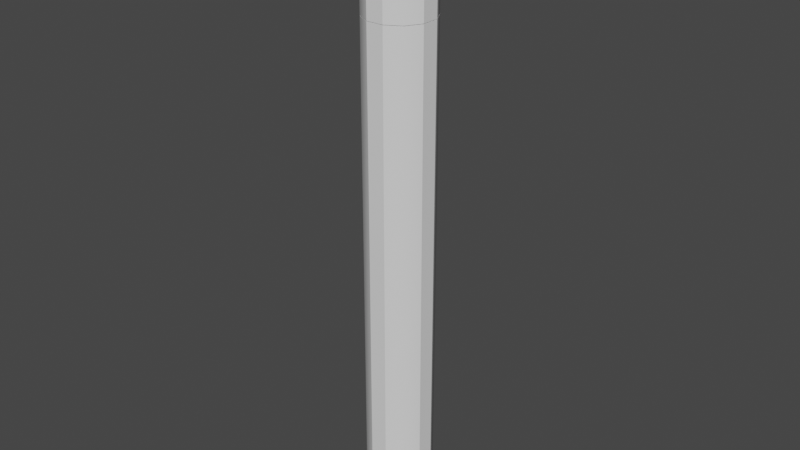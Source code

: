 # Source: wand.blend  (saved by Blender 3.6.14; exported with 4.5.12 LTS)
import bpy
from mathutils import Matrix  # noqa: F401  (used for matrix-valued properties, if any)

bpy.ops.wm.read_factory_settings(use_empty=True)
scene = bpy.context.scene
scene.name = 'Scene'

# ---- collections
col_collection = bpy.data.collections.new('Collection'); scene.collection.children.link(col_collection)

# ---- node groups
ng_auto_smooth = bpy.data.node_groups.new('Auto Smooth', 'GeometryNodeTree')
_s = ng_auto_smooth.interface.new_socket(name='Geometry', in_out='OUTPUT', socket_type='NodeSocketGeometry')
_s = ng_auto_smooth.interface.new_socket(name='Geometry', in_out='INPUT', socket_type='NodeSocketGeometry')
_s = ng_auto_smooth.interface.new_socket(name='Angle', in_out='INPUT', socket_type='NodeSocketFloat')
_s.subtype = 'ANGLE'
_s.min_value = 0.0
_s.max_value = 3.142
ng_auto_smooth.is_modifier = True
_N = ng_auto_smooth.nodes; _L = ng_auto_smooth.links
n0 = _N.new('NodeGroupOutput'); n0.name = 'Group Output'; n0.location = (480, -100)
n1 = _N.new('NodeGroupInput'); n1.name = 'Group Input'; n1.location = (-420, -300)
n2 = _N.new('NodeGroupInput'); n2.name = 'Group Input.001'; n2.location = (-60, -100)
n3 = _N.new('GeometryNodeSetShadeSmooth'); n3.name = 'Set Shade Smooth'; n3.location = (120, -100)
n3.domain = 'EDGE'
n4 = _N.new('GeometryNodeSetShadeSmooth'); n4.name = 'Set Shade Smooth.001'; n4.location = (300, -100)
n5 = _N.new('GeometryNodeInputMeshEdgeAngle'); n5.name = 'Edge Angle'; n5.location = (-420, -220)
n6 = _N.new('GeometryNodeInputEdgeSmooth'); n6.name = 'Is Edge Smooth'; n6.location = (-60, -160)
n7 = _N.new('GeometryNodeInputShadeSmooth'); n7.name = 'Is Face Smooth'; n7.location = (-240, -340)
n8 = _N.new('FunctionNodeBooleanMath'); n8.name = 'Boolean Math'; n8.location = (-60, -220)
n9 = _N.new('FunctionNodeCompare'); n9.name = 'Compare'; n9.location = (-240, -180)
n9.operation = 'LESS_EQUAL'
_L.new(n5.outputs[0], n9.inputs[0])
_L.new(n4.outputs[0], n0.inputs[0])
_L.new(n1.outputs[1], n9.inputs[1])
_L.new(n9.outputs[0], n8.inputs[0])
_L.new(n7.outputs[0], n8.inputs[1])
_L.new(n2.outputs[0], n3.inputs[0])
_L.new(n6.outputs[0], n3.inputs[1])
_L.new(n3.outputs[0], n4.inputs[0])
_L.new(n8.outputs[0], n3.inputs[2])
n0.is_active_output = True

# ---- world
world_world = bpy.data.worlds.new('World'); scene.world = world_world
world_world.use_nodes = True; world_world.node_tree.nodes.clear()
_N = world_world.node_tree.nodes; _L = world_world.node_tree.links
n0 = _N.new('ShaderNodeOutputWorld'); n0.name = 'World Output'; n0.location = (300, 300)
n1 = _N.new('ShaderNodeBackground'); n1.name = 'Background'; n1.location = (10, 300)
n1.inputs[0].default_value = (0.05088, 0.05088, 0.05088, 1.0)
_L.new(n1.outputs[0], n0.inputs[0])
n0.is_active_output = True
world_world.color = (0.05088, 0.05088, 0.05088)
world_world.use_sun_shadow = False
world_world.sun_shadow_jitter_overblur = 0.0

# ---- meshes
me_circle = bpy.data.meshes.new('Circle')
me_circle.from_pydata([(0.4282, 0.4282, 0.0), (0.1567, 0.585, 0.0), (-0.1567, 0.585, 0.0), (-0.4282, 0.4282, 0.0), (-0.585, 0.1567, 0.0), (-0.585, -0.1567, 0.0), (-0.4282, -0.4282, 0.0), (-0.1567, -0.585, 0.0), (0.1567, -0.585, 0.0), (0.4282, -0.4282, 0.0), (0.585, -0.1567, 0.0), (0.585, 0.1567, 0.0), (0.1567, 0.585, 9.112), (0.4282, 0.4282, 9.112), (-0.1567, 0.585, 9.112), (-0.4282, 0.4282, 9.112), (-0.585, 0.1567, 9.112), (-0.585, -0.1567, 9.112), (-0.4282, -0.4282, 9.112), (-0.1567, -0.585, 9.112), (0.1567, -0.585, 9.112), (0.4282, -0.4282, 9.112), (0.585, -0.1567, 9.112), (0.585, 0.1567, 9.112), (0.3961, 0.3961, 8.738), (0.145, 0.5411, 8.738), (-0.145, 0.5411, 8.738), (-0.3961, 0.3961, 8.738), (-0.5411, 0.145, 8.738), (-0.5411, -0.145, 8.738), (-0.3961, -0.3961, 8.738), (-0.145, -0.5411, 8.738), (0.145, -0.5411, 8.738), (0.3961, -0.3961, 8.738), (0.5411, -0.145, 8.738), (0.5411, 0.145, 8.738), (0.1454, 0.5426, 10.0), (0.3972, 0.3972, 10.0), (-0.1454, 0.5426, 10.0), (-0.3972, 0.3972, 10.0), (-0.5426, 0.1454, 10.0), (-0.5426, -0.1454, 10.0), (-0.3972, -0.3972, 10.0), (-0.1454, -0.5426, 10.0), (0.1454, -0.5426, 10.0), (0.3972, -0.3972, 10.0), (0.5426, -0.1454, 10.0), (0.5426, 0.1454, 10.0), (-0.07825, -0.2602, 10.0), (0.07825, -0.2602, 10.0), (-0.07825, 0.2602, 10.0), (0.07825, 0.2602, 10.0), (-0.07825, 0.2602, 9.753), (-0.07825, -0.2602, 9.753), (0.07825, -0.2602, 9.753), (0.07825, 0.2602, 9.753), (-0.08178, -0.2637, 10.0), (0.08178, -0.2637, 10.0), (-0.08178, 0.2637, 10.0), (0.08178, 0.2637, 10.0), (-0.08113, 0.2631, 9.75), (-0.08113, -0.2631, 9.75), (0.08113, -0.2631, 9.75), (0.08113, 0.2631, 9.75)], [], [(1, 0, 11, 10, 9, 8, 7, 6, 5, 4, 3, 2), (10, 11, 23, 22), (0, 1, 12, 13), (7, 8, 20, 19), (4, 5, 17, 16), (11, 0, 13, 23), (1, 2, 14, 12), (8, 9, 21, 20), (5, 6, 18, 17), (2, 3, 15, 14), (9, 10, 22, 21), (6, 7, 19, 18), (3, 4, 16, 15), (12, 14, 15, 16, 17, 18, 19, 20, 21, 22, 23, 13), (25, 26, 27, 28, 29, 30, 31, 32, 33, 34, 35, 24), (34, 35, 47, 46), (24, 25, 36, 37), (31, 32, 44, 43), (28, 29, 41, 40), (35, 24, 37, 47), (25, 26, 38, 36), (32, 33, 45, 44), (29, 30, 42, 41), (26, 27, 39, 38), (33, 34, 46, 45), (30, 31, 43, 42), (27, 28, 40, 39), (35, 24, 25, 26, 27, 28, 29, 5, 6, 30, 31, 32, 33, 34), (53, 54, 55, 52), (51, 50, 52, 55), (48, 49, 54, 53), (49, 51, 55, 54), (50, 48, 53, 52), (61, 62, 63, 60), (59, 58, 60, 63), (56, 57, 62, 61), (57, 59, 63, 62), (58, 56, 61, 60), (48, 50, 58, 56), (49, 48, 56, 57), (51, 49, 57, 59), (50, 51, 59, 58), (38, 39, 40, 58), (56, 58, 40, 41), (41, 42, 43, 56), (57, 56, 43, 44), (44, 45, 46, 57), (59, 57, 46, 47), (36, 59, 47, 37), (58, 59, 36, 38)])
me_circle.polygons.foreach_set('use_smooth', [1, 1, 1, 1, 1, 1, 1, 1, 1, 1, 1, 1, 1, 1, 1, 1, 1, 1, 1, 1, 1, 1, 1, 1, 1, 1, 1, 1, 0, 0, 0, 0, 0, 0, 0, 0, 0, 0, 0, 0, 0, 0, 1, 0, 1, 0, 1, 0, 1, 0])
_uv = me_circle.uv_layers.new(name='UVMap')
_uv.uv.foreach_set('vector', [0.0, 0.0, 0.0, 0.0, 0.0, 0.0, 0.0, 0.0, 0.0, 0.0, 0.0, 0.0, 0.0, 0.0, 0.0, 0.0, 0.0, 0.0, 0.0, 0.0, 0.0, 0.0, 0.0, 0.0, 0.0, 0.0, 0.0, 0.0, 0.0, 0.0, 0.0, 0.0, 0.0, 0.0, 0.0, 0.0, 0.0, 0.0, 0.0, 0.0, 0.0, 0.0, 0.0, 0.0, 0.0, 0.0, 0.0, 0.0, 0.0, 0.0, 0.0, 0.0, 0.0, 0.0, 0.0, 0.0, 0.0, 0.0, 0.0, 0.0, 0.0, 0.0, 0.0, 0.0, 0.0, 0.0, 0.0, 0.0, 0.0, 0.0, 0.0, 0.0, 0.0, 0.0, 0.0, 0.0, 0.0, 0.0, 0.0, 0.0, 0.0, 0.0, 0.0, 0.0, 0.0, 0.0, 0.0, 0.0, 0.0, 0.0, 0.0, 0.0, 0.0, 0.0, 0.0, 0.0, 0.0, 0.0, 0.0, 0.0, 0.0, 0.0, 0.0, 0.0, 0.0, 0.0, 0.0, 0.0, 0.0, 0.0, 0.0, 0.0, 0.0, 0.0, 0.0, 0.0, 0.0, 0.0, 0.0, 0.0, 0.0, 0.0, 0.0, 0.0, 0.0, 0.0, 0.0, 0.0, 0.0, 0.0, 0.0, 0.0, 0.0, 0.0, 0.0, 0.0, 0.0, 0.0, 0.0, 0.0, 0.0, 0.0, 0.0, 0.0, 0.0, 0.0, 0.0, 0.0, 0.0, 0.0, 0.0, 0.0, 0.0, 0.0, 0.0, 0.0, 0.0, 0.0, 0.0, 0.0, 0.0, 0.0, 0.0, 0.0, 0.0, 0.0, 0.0, 0.0, 0.0, 0.0, 0.0, 0.0, 0.0, 0.0, 0.0, 0.0, 0.0, 0.0, 0.0, 0.0, 0.0, 0.0, 0.0, 0.0, 0.0, 0.0, 0.0, 0.0, 0.0, 0.0, 0.0, 0.0, 0.0, 0.0, 0.0, 0.0, 0.0, 0.0, 0.0, 0.0, 0.0, 0.0, 0.0, 0.0, 0.0, 0.0, 0.0, 0.0, 0.0, 0.0, 0.0, 0.0, 0.0, 0.0, 0.0, 0.0, 0.0, 0.0, 0.0, 0.0, 0.0, 0.0, 0.0, 0.0, 0.0, 0.0, 0.0, 0.0, 0.0, 0.0, 0.0, 0.0, 0.0, 0.0, 0.0, 0.0, 0.0, 0.0, 0.0, 0.0, 0.0, 0.0, 0.0, 0.0, 0.0, 0.0, 0.0, 0.0, 0.0, 0.0, 0.0, 0.0, 0.0, 0.0, 0.0, 0.0, 0.0, 0.0, 0.0, 0.0, 0.0, 0.0, 0.0, 0.0, 0.0, 0.0, 0.0, 0.0, 0.0, 0.0, 0.0, 0.0, 0.0, 0.0, 0.0, 0.0, 0.0, 0.0, 0.0, 0.0, 0.0, 0.0, 0.0, 0.0, 0.0, 0.0, 0.0, 0.0, 0.0, 0.0, 0.0, 0.0, 0.0, 0.0, 1.0, 0.0, 1.0, 1.0, 0.0, 1.0, 1.0, 1.0, 0.0, 1.0, 0.0, 1.0, 1.0, 1.0, 0.0, 0.0, 1.0, 0.0, 1.0, 0.0, 0.0, 0.0, 1.0, 0.0, 1.0, 1.0, 1.0, 1.0, 1.0, 0.0, 0.0, 1.0, 0.0, 0.0, 0.0, 0.0, 0.0, 1.0, 0.0, 0.0, 1.0, 0.0, 1.0, 1.0, 0.0, 1.0, 1.0, 1.0, 0.0, 1.0, 0.0, 1.0, 1.0, 1.0, 0.0, 0.0, 1.0, 0.0, 1.0, 0.0, 0.0, 0.0, 1.0, 0.0, 1.0, 1.0, 1.0, 1.0, 1.0, 0.0, 0.0, 1.0, 0.0, 0.0, 0.0, 0.0, 0.0, 1.0, 0.0, 0.0, 0.0, 1.0, 0.0, 1.0, 0.0, 0.0, 1.0, 0.0, 0.0, 0.0, 0.0, 0.0, 1.0, 0.0, 1.0, 1.0, 1.0, 0.0, 1.0, 0.0, 1.0, 1.0, 0.0, 1.0, 1.0, 1.0, 1.0, 1.0, 0.0, 1.0, 0.0, 0.0, 0.0, 0.0, 0.0, 0.0, 0.0, 0.0, 0.0, 0.0, 0.0, 0.0, 0.0, 0.0, 0.0, 0.0, 0.0, 0.0, 0.0, 0.0, 0.0, 0.0, 0.0, 0.0, 0.0, 0.0, 0.0, 0.0, 0.0, 0.0, 0.0, 0.0, 0.0, 0.0, 0.0, 0.0, 0.0, 0.0, 0.0, 0.0, 0.0, 0.0, 0.0, 0.0, 0.0, 0.0, 0.0, 0.0, 0.0, 0.0, 0.0, 0.0, 0.0, 0.0, 0.0, 0.0, 0.0, 0.0, 0.0, 0.0, 0.0, 0.0, 0.0, 0.0])
me_circle.update()
me_circle_001 = bpy.data.meshes.new('Circle.001')
me_circle_001.from_pydata([(0.1567, 0.585, 10.01), (0.4282, 0.4282, 10.01), (-0.1567, 0.585, 10.01), (-0.4282, 0.4282, 10.01), (-0.585, 0.1567, 10.01), (-0.585, -0.1567, 10.01), (-0.4282, -0.4282, 10.01), (-0.1567, -0.585, 10.01), (0.1567, -0.585, 10.01), (0.4282, -0.4282, 10.01), (0.585, -0.1567, 10.01), (0.585, 0.1567, 10.01), (0.1567, 0.585, 12.02), (0.4282, 0.4282, 12.02), (-0.1567, 0.585, 12.02), (-0.4282, 0.4282, 12.02), (-0.585, 0.1567, 12.02), (-0.585, -0.1567, 12.02), (-0.4282, -0.4282, 12.02), (-0.1567, -0.585, 12.02), (0.1567, -0.585, 12.02), (0.4282, -0.4282, 12.02), (0.585, -0.1567, 12.02), (0.585, 0.1567, 12.02), (0.1516, 0.5657, 10.01), (0.4141, 0.4141, 10.01), (-0.1516, 0.5657, 10.01), (-0.4141, 0.4141, 10.01), (-0.5657, 0.1516, 10.01), (-0.5657, -0.1516, 10.01), (-0.4141, -0.4141, 10.01), (-0.1516, -0.5657, 10.01), (0.1516, -0.5657, 10.01), (0.4141, -0.4141, 10.01), (0.5657, -0.1516, 10.01), (0.5657, 0.1516, 10.01), (0.1528, 0.5704, 12.01), (0.4175, 0.4175, 12.01), (-0.1528, 0.5704, 12.01), (-0.4175, 0.4175, 12.01), (-0.5704, 0.1528, 12.01), (-0.5704, -0.1528, 12.01), (-0.4175, -0.4175, 12.01), (-0.1528, -0.5704, 12.01), (0.1528, -0.5704, 12.01), (0.4175, -0.4175, 12.01), (0.5704, -0.1528, 12.01), (0.5704, 0.1528, 12.01)], [], [(0, 2, 14, 12), (12, 14, 15, 16, 17, 18, 19, 20, 21, 22, 23, 13), (8, 9, 21, 20), (5, 6, 18, 17), (2, 3, 15, 14), (9, 10, 22, 21), (6, 7, 19, 18), (3, 4, 16, 15), (10, 11, 23, 22), (1, 0, 12, 13), (7, 8, 20, 19), (4, 5, 17, 16), (11, 1, 13, 23), (24, 36, 38, 26), (36, 37, 47, 46, 45, 44, 43, 42, 41, 40, 39, 38), (32, 44, 45, 33), (29, 41, 42, 30), (26, 38, 39, 27), (33, 45, 46, 34), (30, 42, 43, 31), (27, 39, 40, 28), (34, 46, 47, 35), (25, 37, 36, 24), (31, 43, 44, 32), (28, 40, 41, 29), (35, 47, 37, 25), (0, 1, 25, 24), (2, 0, 24, 26), (3, 2, 26, 27), (4, 3, 27, 28), (5, 4, 28, 29), (6, 5, 29, 30), (7, 6, 30, 31), (8, 7, 31, 32), (9, 8, 32, 33), (10, 9, 33, 34), (11, 10, 34, 35), (1, 11, 35, 25)])
me_circle_001.polygons.foreach_set('use_smooth', [True] * 38)
_uv = me_circle_001.uv_layers.new(name='UVMap')
_uv.uv.foreach_set('vector', [0.0, 0.0, 0.0, 0.0, 0.0, 0.0, 0.0, 0.0, 0.0, 0.0, 0.0, 0.0, 0.0, 0.0, 0.0, 0.0, 0.0, 0.0, 0.0, 0.0, 0.0, 0.0, 0.0, 0.0, 0.0, 0.0, 0.0, 0.0, 0.0, 0.0, 0.0, 0.0, 0.0, 0.0, 0.0, 0.0, 0.0, 0.0, 0.0, 0.0, 0.0, 0.0, 0.0, 0.0, 0.0, 0.0, 0.0, 0.0, 0.0, 0.0, 0.0, 0.0, 0.0, 0.0, 0.0, 0.0, 0.0, 0.0, 0.0, 0.0, 0.0, 0.0, 0.0, 0.0, 0.0, 0.0, 0.0, 0.0, 0.0, 0.0, 0.0, 0.0, 0.0, 0.0, 0.0, 0.0, 0.0, 0.0, 0.0, 0.0, 0.0, 0.0, 0.0, 0.0, 0.0, 0.0, 0.0, 0.0, 0.0, 0.0, 0.0, 0.0, 0.0, 0.0, 0.0, 0.0, 0.0, 0.0, 0.0, 0.0, 0.0, 0.0, 0.0, 0.0, 0.0, 0.0, 0.0, 0.0, 0.0, 0.0, 0.0, 0.0, 0.0, 0.0, 0.0, 0.0, 0.0, 0.0, 0.0, 0.0, 0.0, 0.0, 0.0, 0.0, 0.0, 0.0, 0.0, 0.0, 0.0, 0.0, 0.0, 0.0, 0.0, 0.0, 0.0, 0.0, 0.0, 0.0, 0.0, 0.0, 0.0, 0.0, 0.0, 0.0, 0.0, 0.0, 0.0, 0.0, 0.0, 0.0, 0.0, 0.0, 0.0, 0.0, 0.0, 0.0, 0.0, 0.0, 0.0, 0.0, 0.0, 0.0, 0.0, 0.0, 0.0, 0.0, 0.0, 0.0, 0.0, 0.0, 0.0, 0.0, 0.0, 0.0, 0.0, 0.0, 0.0, 0.0, 0.0, 0.0, 0.0, 0.0, 0.0, 0.0, 0.0, 0.0, 0.0, 0.0, 0.0, 0.0, 0.0, 0.0, 0.0, 0.0, 0.0, 0.0, 0.0, 0.0, 0.0, 0.0, 0.0, 0.0, 0.0, 0.0, 0.0, 0.0, 0.0, 0.0, 0.0, 0.0, 0.0, 0.0, 0.0, 0.0, 0.0, 0.0, 0.0, 0.0, 0.0, 0.0, 0.0, 0.0, 0.0, 0.0, 0.0, 0.0, 0.0, 0.0, 0.0, 0.0, 0.0, 0.0, 0.0, 0.0, 0.0, 0.0, 0.0, 0.0, 0.0, 0.0, 0.0, 0.0, 0.0, 0.0, 0.0, 0.0, 0.0, 0.0, 0.0, 0.0, 0.0, 0.0, 0.0, 0.0, 0.0, 0.0, 0.0, 0.0, 0.0, 0.0, 0.0, 0.0, 0.0, 0.0, 0.0, 0.0, 0.0, 0.0, 0.0, 0.0, 0.0, 0.0, 0.0, 0.0, 0.0, 0.0, 0.0, 0.0, 0.0, 0.0, 0.0, 0.0, 0.0, 0.0, 0.0, 0.0, 0.0, 0.0, 0.0, 0.0, 0.0, 0.0, 0.0, 0.0, 0.0, 0.0, 0.0, 0.0, 0.0, 0.0, 0.0, 0.0, 0.0, 0.0, 0.0, 0.0, 0.0, 0.0, 0.0, 0.0, 0.0, 0.0, 0.0, 0.0, 0.0, 0.0, 0.0, 0.0, 0.0, 0.0, 0.0, 0.0, 0.0, 0.0, 0.0, 0.0, 0.0, 0.0, 0.0, 0.0, 0.0, 0.0, 0.0, 0.0, 0.0, 0.0])
me_circle_001.update()
me_circle_003 = bpy.data.meshes.new('Circle.003')
me_circle_003.from_pydata([(0.1161, 0.5241, -4.172e-07), (-0.2943, 0.3541, -4.172e-07), (-0.4643, -0.05628, -4.172e-07), (-0.2943, -0.4667, -4.172e-07), (0.1161, -0.6367, -4.172e-07), (0.5265, -0.4667, -4.172e-07), (0.6965, -0.05628, -4.172e-07), (0.5265, 0.3541, -4.172e-07), (-0.4469, 0.5067, 0.1603), (0.1161, 0.7399, 0.1603), (-0.6801, -0.05628, 0.1603), (-0.4469, -0.6192, 0.1603), (0.1161, -0.8524, 0.1603), (0.679, -0.6192, 0.1603), (0.9122, -0.05628, 0.1603), (0.679, 0.5067, 0.1603), (-0.3705, 0.07899, 0.3229), (0.1161, 0.135, 0.3229), (-0.572, -0.05628, 0.3229), (-0.3705, -0.1916, 0.3229), (0.1161, -0.2476, 0.3229), (0.6026, -0.1916, 0.3229), (0.8042, -0.05628, 0.3229), (0.6026, 0.07899, 0.3229), (-0.4128, -0.5852, 0.08013), (-0.6319, -0.05628, 0.08013), (-0.4128, 0.4726, 0.08013), (0.1161, 0.6917, 0.08013), (0.645, 0.4726, 0.08013), (0.8641, -0.05628, 0.08013), (0.645, -0.5852, 0.08013), (0.1161, -0.8043, 0.08013), (0.1161, -0.2476, 1.113), (-0.3705, -0.1916, 1.113), (0.6026, 0.07899, 1.113), (0.8042, -0.05628, 1.113), (0.6026, -0.1916, 1.113), (-0.572, -0.05628, 1.113), (0.1161, 0.135, 1.113), (-0.3705, 0.07899, 1.113), (-0.3705, -0.1916, 1.299), (0.1161, -0.2476, 1.299), (1.295, 0.9292, 1.15), (-0.3705, 0.07899, 1.299), (0.1161, 0.135, 1.299), (1.295, 0.9292, 1.261), (-0.572, -0.05628, 1.299), (1.586, 0.8957, 1.261), (0.6026, -0.1916, 1.299), (0.8042, -0.05628, 1.299), (0.6026, 0.07899, 1.299), (1.586, 0.8957, 1.15), (0.6026, 0.07899, 1.187), (0.9629, 0.6623, 1.187), (1.254, 0.6287, 1.187), (-0.3705, -0.1916, 1.187), (0.8042, -0.05628, 1.187), (0.6026, -0.1916, 1.187), (0.1161, -0.2476, 1.187), (-0.572, -0.05628, 1.187), (-0.3705, 0.07899, 1.187), (0.1161, 0.135, 1.187), (0.9629, 0.6623, 1.214), (0.6026, -0.1916, 1.233), (-0.572, -0.05628, 1.233), (0.1161, 0.135, 1.233), (0.6026, 0.07899, 1.233), (1.254, 0.6287, 1.214), (-0.3705, -0.1916, 1.233), (0.8042, -0.05628, 1.233), (0.1161, -0.2476, 1.233), (-0.3705, 0.07899, 1.233), (0.9998, 0.3853, 1.291), (0.5516, 0.4369, 1.291), (0.9998, 0.3853, 1.121), (0.5516, 0.4369, 1.121), (0.6867, 0.1333, 1.184), (0.2386, 0.1849, 1.184), (0.6867, 0.1333, 1.226), (0.2386, 0.1849, 1.226), (1.283, 0.6205, 1.281), (0.8911, 0.6657, 1.281), (0.8911, 0.6657, 1.131), (0.9963, 0.3898, 1.184), (0.6044, 0.4349, 1.184), (0.9963, 0.3898, 1.221), (0.6044, 0.4349, 1.221), (1.283, 0.6205, 1.131)], [], [(1, 0, 7, 6, 5, 4, 3, 2), (13, 14, 22, 21), (25, 24, 11, 10), (27, 26, 8, 9), (28, 27, 9, 15), (30, 29, 14, 13), (24, 31, 12, 11), (26, 25, 10, 8), (29, 28, 15, 14), (31, 30, 13, 12), (11, 12, 20, 19), (8, 10, 18, 16), (14, 15, 23, 22), (12, 13, 21, 20), (10, 11, 19, 18), (9, 8, 16, 17), (15, 9, 17, 23), (4, 5, 30, 31), (6, 7, 28, 29), (1, 2, 25, 26), (3, 4, 31, 24), (5, 6, 29, 30), (7, 0, 27, 28), (0, 1, 26, 27), (2, 3, 24, 25), (17, 16, 39, 38), (23, 17, 38, 34), (21, 22, 35, 36), (19, 20, 32, 33), (16, 18, 37, 39), (22, 23, 34, 35), (20, 21, 36, 32), (18, 19, 33, 37), (67, 62, 45, 47), (86, 81, 45, 62), (83, 87, 51, 54), (63, 69, 49, 48), (64, 68, 40, 46), (81, 80, 47, 45), (68, 70, 41, 40), (69, 66, 50, 49), (70, 63, 48, 41), (71, 64, 46, 43), (87, 82, 42, 51), (65, 71, 43, 44), (48, 49, 50, 44, 43, 46, 40, 41), (38, 39, 60, 61), (39, 37, 59, 60), (32, 36, 57, 58), (35, 34, 52, 56), (33, 32, 58, 55), (37, 33, 55, 59), (36, 35, 56, 57), (85, 83, 54, 67), (82, 84, 53, 42), (51, 42, 53, 54), (80, 85, 67, 47), (61, 60, 71, 65), (60, 59, 64, 71), (58, 57, 63, 70), (56, 52, 66, 69), (55, 58, 70, 68), (59, 55, 68, 64), (57, 56, 69, 63), (84, 86, 62, 53), (54, 53, 62, 67), (61, 65, 79, 77), (50, 66, 78, 72), (38, 61, 77, 75), (66, 52, 76, 78), (34, 38, 75, 74), (44, 50, 72, 73), (52, 34, 74, 76), (65, 44, 73, 79), (72, 78, 85, 80), (75, 77, 84, 82), (74, 75, 82, 87), (73, 72, 80, 81), (76, 74, 87, 83), (79, 73, 81, 86), (79, 78, 76, 77), (83, 84, 77, 76), (86, 84, 83, 85), (79, 86, 85, 78)])
me_circle_003.polygons.foreach_set('use_smooth', [True] * 84)
_uv = me_circle_003.uv_layers.new(name='UVMap')
_uv.uv.foreach_set('vector', [0.0, 0.0, 0.0, 0.0, 0.0, 0.0, 0.0, 0.0, 0.0, 0.0, 0.0, 0.0, 0.0, 0.0, 0.0, 0.0, 0.0, 0.0, 0.0, 0.0, 0.0, 0.0, 0.0, 0.0, 0.0, 0.0, 0.0, 0.0, 0.0, 0.0, 0.0, 0.0, 0.0, 0.0, 0.0, 0.0, 0.0, 0.0, 0.0, 0.0, 0.0, 0.0, 0.0, 0.0, 0.0, 0.0, 0.0, 0.0, 0.0, 0.0, 0.0, 0.0, 0.0, 0.0, 0.0, 0.0, 0.0, 0.0, 0.0, 0.0, 0.0, 0.0, 0.0, 0.0, 0.0, 0.0, 0.0, 0.0, 0.0, 0.0, 0.0, 0.0, 0.0, 0.0, 0.0, 0.0, 0.0, 0.0, 0.0, 0.0, 0.0, 0.0, 0.0, 0.0, 0.0, 0.0, 0.0, 0.0, 0.0, 0.0, 0.0, 0.0, 0.0, 0.0, 0.0, 0.0, 0.0, 0.0, 0.0, 0.0, 0.0, 0.0, 0.0, 0.0, 0.0, 0.0, 0.0, 0.0, 0.0, 0.0, 0.0, 0.0, 0.0, 0.0, 0.0, 0.0, 0.0, 0.0, 0.0, 0.0, 0.0, 0.0, 0.0, 0.0, 0.0, 0.0, 0.0, 0.0, 0.0, 0.0, 0.0, 0.0, 0.0, 0.0, 0.0, 0.0, 0.0, 0.0, 0.0, 0.0, 0.0, 0.0, 0.0, 0.0, 0.0, 0.0, 0.0, 0.0, 0.0, 0.0, 0.0, 0.0, 0.0, 0.0, 0.0, 0.0, 0.0, 0.0, 0.0, 0.0, 0.0, 0.0, 0.0, 0.0, 0.0, 0.0, 0.0, 0.0, 0.0, 0.0, 0.0, 0.0, 0.0, 0.0, 0.0, 0.0, 0.0, 0.0, 0.0, 0.0, 0.0, 0.0, 0.0, 0.0, 0.0, 0.0, 0.0, 0.0, 0.0, 0.0, 0.0, 0.0, 0.0, 0.0, 0.0, 0.0, 0.0, 0.0, 0.0, 0.0, 0.0, 0.0, 0.0, 0.0, 0.0, 0.0, 0.0, 0.0, 0.0, 0.0, 0.0, 0.0, 0.0, 0.0, 0.0, 0.0, 0.0, 0.0, 0.0, 0.0, 0.0, 0.0, 0.0, 0.0, 0.0, 0.0, 0.0, 0.0, 0.0, 0.0, 0.0, 0.0, 0.0, 0.0, 0.0, 0.0, 0.0, 0.0, 0.0, 0.0, 0.0, 0.0, 0.0, 0.0, 0.0, 0.0, 0.0, 0.0, 0.0, 0.0, 0.0, 0.0, 0.0, 0.0, 0.0, 0.0, 0.0, 0.0, 0.0, 0.0, 0.0, 0.0, 0.0, 0.0, 0.0, 0.0, 0.0, 0.0, 0.0, 0.0, 0.0, 0.0, 0.0, 0.0, 0.0, 0.0, 0.0, 0.0, 0.0, 0.0, 0.0, 0.0, 0.0, 0.0, 0.0, 0.0, 0.0, 0.0, 0.0, 0.0, 0.0, 0.0, 0.0, 0.0, 0.0, 0.0, 0.0, 0.0, 0.0, 0.0, 0.0, 0.0, 0.0, 0.0, 0.0, 0.0, 0.0, 0.0, 0.0, 0.0, 0.0, 0.0, 0.0, 0.0, 0.0, 0.0, 0.0, 0.0, 0.0, 0.0, 0.0, 0.0, 0.0, 0.0, 0.0, 0.0, 0.0, 0.0, 0.0, 0.0, 0.0, 0.0, 0.0, 0.0, 0.0, 0.0, 0.0, 0.0, 0.0, 0.0, 0.0, 0.0, 0.0, 0.0, 0.0, 0.0, 0.0, 0.0, 0.0, 0.0, 0.0, 0.0, 0.0, 0.0, 0.0, 0.0, 0.0, 0.0, 0.0, 0.0, 0.0, 0.0, 0.0, 0.0, 0.0, 0.0, 0.0, 0.0, 0.0, 0.0, 0.0, 0.0, 0.0, 0.0, 0.0, 0.0, 0.0, 0.0, 0.0, 0.0, 0.0, 0.0, 0.0, 0.0, 0.0, 0.0, 0.0, 0.0, 0.0, 0.0, 0.0, 0.0, 0.0, 0.0, 0.0, 0.0, 0.0, 0.0, 0.0, 0.0, 0.0, 0.0, 0.0, 0.0, 0.0, 0.0, 0.0, 0.0, 0.0, 0.0, 0.0, 0.0, 0.0, 0.0, 0.0, 0.0, 0.0, 0.0, 0.0, 0.0, 0.0, 0.0, 0.0, 0.0, 0.0, 0.0, 0.0, 0.0, 0.0, 0.0, 0.0, 0.0, 0.0, 0.0, 0.0, 0.0, 0.0, 0.0, 0.0, 0.0, 0.0, 0.0, 0.0, 0.0, 0.0, 0.0, 0.0, 0.0, 0.0, 0.0, 0.0, 0.0, 0.0, 0.0, 0.0, 0.0, 0.0, 0.0, 0.0, 0.0, 0.0, 0.0, 0.0, 0.0, 0.0, 0.0, 0.0, 0.0, 0.0, 0.0, 0.0, 0.0, 0.0, 0.0, 0.0, 0.0, 0.0, 0.0, 0.0, 0.0, 0.0, 0.0, 0.0, 0.0, 0.0, 0.0, 0.0, 0.0, 0.0, 0.0, 0.0, 0.0, 0.0, 0.0, 0.0, 0.0, 0.0, 0.0, 0.0, 0.0, 0.0, 0.0, 0.0, 0.0, 0.0, 0.0, 0.0, 0.0, 0.0, 0.0, 0.0, 0.0, 0.0, 0.0, 0.0, 0.0, 0.0, 0.0, 0.0, 0.0, 0.0, 0.0, 0.0, 0.0, 0.0, 0.0, 0.0, 0.0, 0.0, 0.0, 0.0, 0.0, 0.0, 0.0, 0.0, 0.0, 0.0, 0.0, 0.0, 0.0, 0.0, 0.0, 0.0, 0.0, 0.0, 0.0, 0.0, 0.0, 0.0, 0.0, 0.0, 0.0, 0.0, 0.0, 0.0, 0.0, 0.0, 0.0, 0.0, 0.0, 0.0, 0.0, 0.0, 0.0, 0.0, 0.0, 0.0, 0.0, 0.0, 0.0, 0.0, 0.0, 0.0, 0.0, 0.0, 0.0, 0.0, 0.0, 0.0, 0.0, 0.0, 0.0, 0.0, 0.0, 0.0, 0.0, 0.0, 0.0, 0.0, 0.0, 0.0, 0.0, 0.0, 0.0, 0.0, 0.0, 0.0, 0.0, 0.0, 0.0, 0.0, 0.0, 0.0, 0.0, 0.0, 0.0, 0.0, 0.0, 0.0, 0.0, 0.0, 0.0, 0.0, 0.0, 0.0, 0.0, 0.0, 0.0, 0.0, 0.0, 0.0, 0.0, 0.0, 0.0, 0.0, 0.0, 0.0, 0.0, 0.0, 0.0, 0.0, 0.0, 0.0, 0.0, 0.0, 0.0, 0.0, 0.0, 0.0, 0.0, 0.0, 0.0, 0.0, 0.0, 0.0, 0.0, 0.0, 0.0, 0.0, 0.0, 0.0, 0.0, 0.0, 0.0, 0.0, 0.0, 0.0, 0.0, 0.0, 0.0, 0.0, 0.0, 0.0, 0.0, 0.0, 0.0, 0.0, 0.0, 0.0, 0.0, 0.0, 0.0, 0.0, 0.0, 0.0, 0.0, 0.0, 0.0, 0.0, 0.0, 0.0, 0.0, 0.0, 0.0, 0.0, 0.0, 0.0, 0.0])
me_circle_003.update()

# ---- objects
ob_circle = bpy.data.objects.new('Circle', me_circle)
ob_circle_001 = bpy.data.objects.new('Circle.001', me_circle_001)
ob_circle_002 = bpy.data.objects.new('Circle.002', me_circle_003)

# ---- transforms, parenting, visibility, modifiers, constraints
ob_circle.location = (0.0, 0.0, 0.0)
_m = ob_circle.modifiers.new('Auto Smooth', 'NODES')
_m.node_group = ng_auto_smooth
_gi = [s.identifier for s in ng_auto_smooth.interface.items_tree if s.item_type == 'SOCKET' and s.in_out == 'INPUT']
_m[_gi[1]] = 0.5236  # Angle
ob_circle_001.location = (0.0, 0.0, -0.89)
_m = ob_circle_001.modifiers.new('Auto Smooth', 'NODES')
_m.node_group = ng_auto_smooth
_gi = [s.identifier for s in ng_auto_smooth.interface.items_tree if s.item_type == 'SOCKET' and s.in_out == 'INPUT']
_m[_gi[1]] = 0.5236  # Angle
ob_circle_002.location = (0.0, 0.0, 9.773)
ob_circle_002.scale = (0.07581, -0.2588, 1.0)
_m = ob_circle_002.modifiers.new('Auto Smooth', 'NODES')
_m.node_group = ng_auto_smooth
_gi = [s.identifier for s in ng_auto_smooth.interface.items_tree if s.item_type == 'SOCKET' and s.in_out == 'INPUT']
_m[_gi[1]] = 0.5236  # Angle

# ---- collection membership
col_collection.objects.link(ob_circle)
col_collection.objects.link(ob_circle_001)
col_collection.objects.link(ob_circle_002)

# ---- scene / render settings (as saved in the file)
scene.frame_start = 1; scene.frame_end = 250; scene.frame_set(0)
scene.render.engine = 'BLENDER_EEVEE_NEXT'
scene.cycles.sampling_pattern = 'TABULATED_SOBOL'
scene.view_settings.view_transform = 'Filmic'
bpy.context.view_layer.update()

# ---- added for rendering (the .blend has no active camera and no usable light): camera, sun
cam_auto = bpy.data.cameras.new('AutoCamera')
cam_auto.lens = 50.0
cam_auto.sensor_width = 36.0
cam_auto.clip_end = 1000.0
ob_auto_camera = bpy.data.objects.new('AutoCamera', cam_auto)
scene.collection.objects.link(ob_auto_camera)
ob_auto_camera.location = (10.4129, -12.4954, 13.8963)
ob_auto_camera.rotation_euler = (1.09748, -7.21219e-08, 0.694738)
scene.camera = ob_auto_camera
light_auto_sun = bpy.data.lights.new('AutoSun', 'SUN')
light_auto_sun.energy = 3.0
light_auto_sun.angle = 0.0523599
ob_auto_sun = bpy.data.objects.new('AutoSun', light_auto_sun)
scene.collection.objects.link(ob_auto_sun)
ob_auto_sun.rotation_euler = (0.872665, 0.174533, 0.523599)
bpy.context.view_layer.update()
